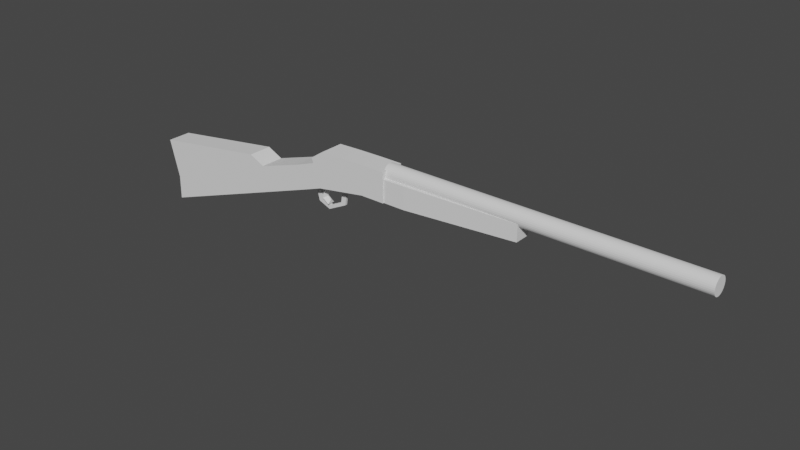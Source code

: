 # Source: byssys.blend  (saved by Blender 2.80.75; exported with 4.5.12 LTS)
import bpy
from mathutils import Matrix  # noqa: F401  (used for matrix-valued properties, if any)

bpy.ops.wm.read_factory_settings(use_empty=True)
scene = bpy.context.scene
scene.name = 'Scene'

# ---- collections
col_collection = bpy.data.collections.new('Collection'); scene.collection.children.link(col_collection)

# ---- world
world_world = bpy.data.worlds.new('World'); scene.world = world_world
world_world.use_nodes = True; world_world.node_tree.nodes.clear()
_N = world_world.node_tree.nodes; _L = world_world.node_tree.links
n0 = _N.new('ShaderNodeOutputWorld'); n0.name = 'World Output'; n0.location = (300, 300)
n1 = _N.new('ShaderNodeBackground'); n1.name = 'Background'; n1.location = (10, 300)
n1.inputs[0].default_value = (0.05088, 0.05088, 0.05088, 1.0)
_L.new(n1.outputs[0], n0.inputs[0])
n0.is_active_output = True
world_world.color = (0.05088, 0.05088, 0.05088)
world_world.use_sun_shadow = False
world_world.sun_shadow_jitter_overblur = 0.0

# ---- meshes
me_cube_001 = bpy.data.meshes.new('Cube.001')
me_cube_001.from_pydata([(-1.0, -1.0, -1.0), (-1.0, -1.0, 1.0), (-1.0, 1.0, -1.0), (-1.0, 1.0, 1.0), (1.0, -1.0, -1.0), (1.0, -1.0, 1.0), (1.0, 1.0, -1.0), (1.0, 1.0, 1.0), (-11.3, 0.7298, -1.04), (-11.3, -0.7298, -1.04), (-11.3, -0.7298, 0.4196), (-11.3, 0.7298, 0.4196), (9.731, 1.084, 2.465), (10.46, 1.084, 0.4255), (9.731, -1.084, 2.465), (10.46, -1.084, 0.4255), (7.691, 1.084, 1.732), (8.424, 1.084, -0.3078), (7.691, -1.084, 1.732), (8.424, -1.084, -0.3078), (25.84, -1.084, 8.15), (25.84, 1.084, 8.15), (25.8, 1.084, 5.983), (25.8, -1.084, 5.983), (13.94, -1.084, 3.952), (14.46, -1.084, 1.683), (14.46, 1.084, 1.683), (13.94, 1.084, 3.952), (26.7, 1.084, 2.548), (26.7, -1.084, 2.548), (15.87, 1.084, 1.005), (15.87, -1.084, 1.005)], [], [(3, 2, 8, 11), (2, 3, 7, 6), (6, 7, 5, 4), (4, 5, 1, 0), (2, 6, 4, 0), (7, 3, 1, 5), (9, 10, 11, 8), (0, 1, 10, 9), (1, 3, 11, 10), (2, 0, 9, 8), (25, 24, 20, 23), (14, 15, 19, 18), (18, 19, 17, 16), (16, 17, 13, 12), (14, 18, 16, 12), (19, 15, 13, 17), (21, 22, 23, 20), (27, 26, 22, 21), (22, 26, 30, 28), (24, 27, 21, 20), (14, 12, 27, 24), (13, 15, 25, 26), (12, 13, 26, 27), (15, 14, 24, 25), (30, 31, 29, 28), (23, 22, 28, 29), (26, 25, 31, 30), (25, 23, 29, 31)])
_uv = me_cube_001.uv_layers.new(name='UVMap')
_uv.uv.foreach_set('vector', [0.625, 0.25, 0.375, 0.25, 0.375, 0.25, 0.625, 0.25, 0.375, 0.25, 0.625, 0.25, 0.625, 0.5, 0.375, 0.5, 0.375, 0.5, 0.625, 0.5, 0.625, 0.75, 0.375, 0.75, 0.375, 0.75, 0.625, 0.75, 0.625, 1.0, 0.375, 1.0, 0.125, 0.5, 0.375, 0.5, 0.375, 0.75, 0.125, 0.75, 0.625, 0.5, 0.875, 0.5, 0.875, 0.75, 0.625, 0.75, 0.375, 0.0, 0.625, 0.0, 0.625, 0.25, 0.375, 0.25, 0.375, 1.0, 0.625, 1.0, 0.625, 1.0, 0.375, 1.0, 0.875, 0.75, 0.875, 0.5, 0.875, 0.5, 0.875, 0.75, 0.125, 0.5, 0.125, 0.75, 0.125, 0.75, 0.125, 0.5, 0.625, 0.25, 0.375, 0.25, 0.375, 0.25, 0.625, 0.25, 0.375, 0.25, 0.625, 0.25, 0.625, 0.5, 0.375, 0.5, 0.375, 0.5, 0.625, 0.5, 0.625, 0.75, 0.375, 0.75, 0.375, 0.75, 0.625, 0.75, 0.625, 1.0, 0.375, 1.0, 0.125, 0.5, 0.375, 0.5, 0.375, 0.75, 0.125, 0.75, 0.625, 0.5, 0.875, 0.5, 0.875, 0.75, 0.625, 0.75, 0.375, 0.0, 0.625, 0.0, 0.625, 0.25, 0.375, 0.25, 0.375, 1.0, 0.625, 1.0, 0.625, 1.0, 0.375, 1.0, 0.625, 1.0, 0.625, 1.0, 0.625, 1.0, 0.625, 1.0, 0.125, 0.5, 0.125, 0.75, 0.125, 0.75, 0.125, 0.5, 0.125, 0.5, 0.125, 0.75, 0.125, 0.75, 0.125, 0.5, 0.875, 0.75, 0.875, 0.5, 0.875, 0.5, 0.875, 0.75, 0.375, 1.0, 0.625, 1.0, 0.625, 1.0, 0.375, 1.0, 0.625, 0.25, 0.375, 0.25, 0.375, 0.25, 0.625, 0.25, 0.875, 0.75, 0.875, 0.5, 0.875, 0.5, 0.875, 0.75, 0.625, 0.25, 0.625, 0.0, 0.625, 0.0, 0.625, 0.25, 0.875, 0.75, 0.875, 0.5, 0.875, 0.5, 0.875, 0.75, 0.625, 0.25, 0.625, 0.25, 0.625, 0.25, 0.625, 0.25])
me_cube_001.use_remesh_preserve_volume = False
me_cube_001.use_remesh_preserve_attributes = False
me_cube_001.use_mirror_vertex_groups = False
me_cube_001.update()
me_cube_002 = bpy.data.meshes.new('Cube.002')
me_cube_002.from_pydata([(-0.9704, -0.8188, -1.008), (-0.9704, -0.8188, 0.9621), (-0.9704, 0.8188, -1.008), (-0.9704, 0.8188, 0.9621), (0.6672, -0.8188, -1.008), (2.062, -0.1288, 1.132), (0.6672, 0.8188, -1.008), (2.062, 0.1288, 1.132), (3.748, 0.03252, 1.394), (4.657, 0.8188, -0.3484), (4.657, -0.8188, -0.3484), (3.748, -0.03252, 1.394), (2.224, -0.8188, -0.9874), (2.224, 0.8188, -0.9874), (3.782, -0.8188, -0.9404), (3.782, 0.8188, -0.9404), (0.6672, 0.8188, 0.9621), (0.6672, -0.8188, 0.9621), (3.978, 0.2668, 1.452), (3.978, -0.2668, 1.452), (2.534, 0.07911, 1.544), (2.534, -0.07911, 1.544), (2.878, 0.07911, 1.6), (2.878, -0.07911, 1.6), (2.679, 0.07911, 2.509), (2.679, -0.07911, 2.509), (3.016, 0.07911, 2.421), (3.016, -0.07911, 2.421), (4.0, 0.07911, 3.168), (4.0, -0.07911, 3.168), (3.861, 0.07911, 2.849), (3.861, -0.07911, 2.849), (4.823, 0.07911, 2.836), (4.823, -0.07911, 2.836), (4.486, 0.07911, 2.751), (4.486, -0.07911, 2.751), (5.104, 0.07911, 1.711), (5.104, -0.07911, 1.711), (4.766, 0.07911, 1.627), (4.766, -0.07911, 1.627), (3.999, 0.8188, 1.508), (3.999, -0.8188, 1.508), (3.322, 0.1288, 1.338), (3.322, -0.1288, 1.338), (4.235, 0.2668, 1.754), (4.235, -0.2668, 1.754), (3.999, 0.03252, 1.775), (3.999, -0.03252, 1.775), (4.353, 0.2668, 2.452), (4.353, -0.2668, 2.452), (4.145, 0.03252, 2.339), (4.145, -0.03252, 2.339), (3.94, 0.2668, 2.77), (3.94, -0.2668, 2.77), (3.919, 0.03252, 2.534), (3.919, -0.03252, 2.534), (-0.836, -0.562, -0.7264), (-1.96, -0.562, -0.7264), (-0.836, -0.5512, -0.6167), (-1.96, -0.5512, -0.6167), (-0.836, -0.5192, -0.5113), (-1.96, -0.5192, -0.5113), (-0.836, -0.4673, -0.4141), (-1.96, -0.4673, -0.4141), (-0.836, -0.3974, -0.3289), (-1.96, -0.3974, -0.3289), (-0.836, -0.3122, -0.259), (-1.96, -0.3122, -0.259), (-0.836, -0.2151, -0.2071), (-1.96, -0.2151, -0.2071), (-0.836, -0.1096, -0.1751), (-1.96, -0.1096, -0.1751), (-0.836, -2.43e-06, -0.1643), (-1.96, -2.43e-06, -0.1643), (-0.836, 0.1096, -0.1751), (-1.96, 0.1096, -0.1751), (-0.836, 0.2151, -0.2071), (-1.96, 0.2151, -0.2071), (-0.836, 0.3122, -0.259), (-1.96, 0.3122, -0.259), (-0.836, 0.3974, -0.3289), (-1.96, 0.3974, -0.3289), (-0.836, 0.4673, -0.4141), (-1.96, 0.4673, -0.4141), (-0.836, 0.5192, -0.5113), (-1.96, 0.5192, -0.5113), (-0.836, 0.5512, -0.6167), (-1.96, 0.5512, -0.6167), (-0.836, 0.562, -0.7264), (-1.96, 0.562, -0.7264), (-0.836, 0.5512, -0.836), (-1.96, 0.5512, -0.836), (-0.836, 0.5192, -0.9414), (-1.96, 0.5192, -0.9414), (-0.836, 0.4673, -1.039), (-1.96, 0.4673, -1.039), (-0.836, 0.3974, -1.124), (-1.96, 0.3974, -1.124), (-0.836, 0.3122, -1.194), (-1.96, 0.3122, -1.194), (-0.836, 0.2151, -1.246), (-1.96, 0.2151, -1.246), (-0.836, 0.1096, -1.278), (-1.96, 0.1096, -1.278), (-0.836, -2.93e-06, -1.288), (-1.96, -2.93e-06, -1.288), (-0.836, -0.1096, -1.278), (-1.96, -0.1096, -1.278), (-0.836, -0.2151, -1.246), (-1.96, -0.2151, -1.246), (-0.836, -0.3122, -1.194), (-1.96, -0.3122, -1.194), (-0.836, -0.3974, -1.124), (-1.96, -0.3974, -1.124), (-0.836, -0.4673, -1.039), (-1.96, -0.4673, -1.039), (-0.836, -0.5192, -0.9414), (-1.96, -0.5192, -0.9414), (-0.836, -0.5512, -0.836), (-1.96, -0.5512, -0.836), (-21.26, -0.5512, -0.6167), (-21.26, -0.562, -0.7264), (-21.26, -0.5192, -0.5113), (-21.26, -0.4673, -0.4141), (-21.26, -0.3974, -0.3289), (-21.26, -0.3122, -0.259), (-21.26, -0.2151, -0.2071), (-21.26, -0.1096, -0.1751), (-21.26, -1.478e-06, -0.1643), (-21.26, 0.1096, -0.1751), (-21.26, 0.2151, -0.2071), (-21.26, 0.3122, -0.259), (-21.26, 0.3974, -0.3289), (-21.26, 0.4673, -0.4141), (-21.26, 0.5192, -0.5113), (-21.26, 0.5512, -0.6167), (-21.26, 0.562, -0.7264), (-21.26, 0.5512, -0.836), (-21.26, 0.5192, -0.9414), (-21.26, 0.4673, -1.039), (-21.26, 0.3974, -1.124), (-21.26, 0.3122, -1.194), (-21.26, 0.2151, -1.246), (-21.26, 0.1096, -1.278), (-21.26, -1.978e-06, -1.288), (-21.26, -0.1096, -1.278), (-21.26, -0.2151, -1.246), (-21.26, -0.3122, -1.194), (-21.26, -0.3974, -1.124), (-21.26, -0.4673, -1.039), (-21.26, -0.5192, -0.9414), (-21.26, -0.5512, -0.836)], [], [(0, 1, 3, 2), (2, 3, 16, 6), (17, 4, 10, 41), (4, 17, 1, 0), (2, 6, 4, 0), (16, 3, 1, 17), (9, 40, 41, 10), (9, 10, 14, 15), (42, 7, 20, 22), (6, 16, 40, 9), (12, 13, 15, 14), (4, 6, 13, 12), (6, 9, 15, 13), (10, 4, 12, 14), (5, 7, 16, 17), (18, 8, 46, 44), (43, 5, 17, 41), (7, 42, 40, 16), (22, 20, 24, 26), (43, 42, 22, 23), (5, 43, 23, 21), (7, 5, 21, 20), (27, 26, 30, 31), (23, 22, 26, 27), (21, 23, 27, 25), (20, 21, 25, 24), (29, 31, 35, 33), (25, 27, 31, 29), (24, 25, 29, 28), (26, 24, 28, 30), (34, 32, 36, 38), (28, 29, 33, 32), (30, 28, 32, 34), (31, 30, 34, 35), (36, 37, 39, 38), (35, 34, 38, 39), (33, 35, 39, 37), (32, 33, 37, 36), (18, 19, 41, 40), (11, 8, 42, 43), (8, 18, 40, 42), (19, 11, 43, 41), (47, 45, 49, 51), (19, 18, 44, 45), (11, 19, 45, 47), (8, 11, 47, 46), (48, 50, 54, 52), (46, 47, 51, 50), (44, 46, 50, 48), (45, 44, 48, 49), (54, 55, 53, 52), (49, 48, 52, 53), (51, 49, 53, 55), (50, 51, 55, 54), (56, 57, 59, 58), (58, 59, 61, 60), (60, 61, 63, 62), (62, 63, 65, 64), (64, 65, 67, 66), (66, 67, 69, 68), (68, 69, 71, 70), (70, 71, 73, 72), (72, 73, 75, 74), (74, 75, 77, 76), (76, 77, 79, 78), (78, 79, 81, 80), (80, 81, 83, 82), (82, 83, 85, 84), (84, 85, 87, 86), (86, 87, 89, 88), (88, 89, 91, 90), (90, 91, 93, 92), (92, 93, 95, 94), (94, 95, 97, 96), (96, 97, 99, 98), (98, 99, 101, 100), (100, 101, 103, 102), (102, 103, 105, 104), (104, 105, 107, 106), (106, 107, 109, 108), (108, 109, 111, 110), (110, 111, 113, 112), (112, 113, 115, 114), (114, 115, 117, 116), (81, 79, 131, 132), (116, 117, 119, 118), (118, 119, 57, 56), (56, 58, 60, 62, 64, 66, 68, 70, 72, 74, 76, 78, 80, 82, 84, 86, 88, 90, 92, 94, 96, 98, 100, 102, 104, 106, 108, 110, 112, 114, 116, 118), (120, 121, 151, 150, 149, 148, 147, 146, 145, 144, 143, 142, 141, 140, 139, 138, 137, 136, 135, 134, 133, 132, 131, 130, 129, 128, 127, 126, 125, 124, 123, 122), (99, 97, 140, 141), (117, 115, 149, 150), (73, 71, 127, 128), (91, 89, 136, 137), (109, 107, 145, 146), (65, 63, 123, 124), (83, 81, 132, 133), (101, 99, 141, 142), (119, 117, 150, 151), (75, 73, 128, 129), (93, 91, 137, 138), (111, 109, 146, 147), (67, 65, 124, 125), (85, 83, 133, 134), (103, 101, 142, 143), (59, 57, 121, 120), (57, 119, 151, 121), (77, 75, 129, 130), (95, 93, 138, 139), (113, 111, 147, 148), (69, 67, 125, 126), (87, 85, 134, 135), (105, 103, 143, 144), (61, 59, 120, 122), (79, 77, 130, 131), (97, 95, 139, 140), (115, 113, 148, 149), (71, 69, 126, 127), (89, 87, 135, 136), (107, 105, 144, 145), (63, 61, 122, 123)])
_uv = me_cube_002.uv_layers.new(name='UVMap')
_uv.uv.foreach_set('vector', [0.375, 0.0, 0.625, 0.0, 0.625, 0.25, 0.375, 0.25, 0.375, 0.25, 0.625, 0.25, 0.625, 0.5, 0.375, 0.5, 0.625, 0.75, 0.375, 0.75, 0.375, 0.75, 0.625, 0.75, 0.375, 0.75, 0.625, 0.75, 0.625, 1.0, 0.375, 1.0, 0.125, 0.5, 0.375, 0.5, 0.375, 0.75, 0.125, 0.75, 0.625, 0.5, 0.875, 0.5, 0.875, 0.75, 0.625, 0.75, 0.375, 0.5, 0.625, 0.5, 0.625, 0.75, 0.375, 0.75, 0.375, 0.5, 0.375, 0.75, 0.375, 0.75, 0.375, 0.5, 0.625, 0.5914, 0.625, 0.5914, 0.625, 0.5914, 0.625, 0.5914, 0.375, 0.5, 0.625, 0.5, 0.625, 0.5, 0.375, 0.5, 0.375, 0.75, 0.375, 0.5, 0.375, 0.5, 0.375, 0.75, 0.375, 0.75, 0.375, 0.5, 0.375, 0.5, 0.375, 0.75, 0.375, 0.5, 0.375, 0.5, 0.375, 0.5, 0.375, 0.5, 0.375, 0.75, 0.375, 0.75, 0.375, 0.75, 0.375, 0.75, 0.625, 0.6586, 0.625, 0.5914, 0.625, 0.5, 0.625, 0.75, 0.625, 0.5817, 0.625, 0.6187, 0.625, 0.6187, 0.625, 0.5817, 0.625, 0.6586, 0.625, 0.6586, 0.625, 0.75, 0.625, 0.75, 0.625, 0.5914, 0.625, 0.5914, 0.625, 0.5, 0.625, 0.5, 0.625, 0.5914, 0.625, 0.5914, 0.625, 0.5914, 0.625, 0.5914, 0.625, 0.6586, 0.625, 0.5914, 0.625, 0.5914, 0.625, 0.6586, 0.625, 0.6586, 0.625, 0.6586, 0.625, 0.6586, 0.625, 0.6586, 0.625, 0.5914, 0.625, 0.6586, 0.625, 0.6586, 0.625, 0.5914, 0.625, 0.6586, 0.625, 0.5914, 0.625, 0.5914, 0.625, 0.6586, 0.625, 0.6586, 0.625, 0.5914, 0.625, 0.5914, 0.625, 0.6586, 0.625, 0.6586, 0.625, 0.6586, 0.625, 0.6586, 0.625, 0.6586, 0.625, 0.5914, 0.625, 0.6586, 0.625, 0.6586, 0.625, 0.5914, 0.625, 0.6586, 0.625, 0.6586, 0.625, 0.6586, 0.625, 0.6586, 0.625, 0.6586, 0.625, 0.6586, 0.625, 0.6586, 0.625, 0.6586, 0.625, 0.5914, 0.625, 0.6586, 0.625, 0.6586, 0.625, 0.5914, 0.625, 0.5914, 0.625, 0.5914, 0.625, 0.5914, 0.625, 0.5914, 0.625, 0.5914, 0.625, 0.5914, 0.625, 0.5914, 0.625, 0.5914, 0.625, 0.5914, 0.625, 0.6586, 0.625, 0.6586, 0.625, 0.5914, 0.625, 0.5914, 0.625, 0.5914, 0.625, 0.5914, 0.625, 0.5914, 0.625, 0.6586, 0.625, 0.5914, 0.625, 0.5914, 0.625, 0.6586, 0.625, 0.5914, 0.625, 0.6586, 0.625, 0.6586, 0.625, 0.5914, 0.625, 0.6586, 0.625, 0.5914, 0.625, 0.5914, 0.625, 0.6586, 0.625, 0.6586, 0.625, 0.6586, 0.625, 0.6586, 0.625, 0.6586, 0.625, 0.5914, 0.625, 0.6586, 0.625, 0.6586, 0.625, 0.5914, 0.625, 0.5817, 0.625, 0.6683, 0.625, 0.75, 0.625, 0.5, 0.625, 0.6313, 0.625, 0.6187, 0.625, 0.5914, 0.625, 0.6586, 0.625, 0.6187, 0.625, 0.5817, 0.625, 0.5, 0.625, 0.5914, 0.625, 0.6683, 0.625, 0.6313, 0.625, 0.6586, 0.625, 0.75, 0.625, 0.6313, 0.625, 0.6683, 0.625, 0.6683, 0.625, 0.6313, 0.625, 0.6683, 0.625, 0.5817, 0.625, 0.5817, 0.625, 0.6683, 0.625, 0.6313, 0.625, 0.6683, 0.625, 0.6683, 0.625, 0.6313, 0.625, 0.6187, 0.625, 0.6313, 0.625, 0.6313, 0.625, 0.6187, 0.625, 0.5817, 0.625, 0.6187, 0.625, 0.6187, 0.625, 0.5817, 0.625, 0.6187, 0.625, 0.6313, 0.625, 0.6313, 0.625, 0.6187, 0.625, 0.5817, 0.625, 0.6187, 0.625, 0.6187, 0.625, 0.5817, 0.625, 0.6683, 0.625, 0.5817, 0.625, 0.5817, 0.625, 0.6683, 0.625, 0.6187, 0.625, 0.6313, 0.625, 0.6683, 0.625, 0.5817, 0.625, 0.6683, 0.625, 0.5817, 0.625, 0.5817, 0.625, 0.6683, 0.625, 0.6313, 0.625, 0.6683, 0.625, 0.6683, 0.625, 0.6313, 0.625, 0.6187, 0.625, 0.6313, 0.625, 0.6313, 0.625, 0.6187, 1.0, 0.5, 1.0, 1.0, 0.9688, 1.0, 0.9688, 0.5, 0.9688, 0.5, 0.9688, 1.0, 0.9375, 1.0, 0.9375, 0.5, 0.9375, 0.5, 0.9375, 1.0, 0.9062, 1.0, 0.9062, 0.5, 0.9062, 0.5, 0.9062, 1.0, 0.875, 1.0, 0.875, 0.5, 0.875, 0.5, 0.875, 1.0, 0.8438, 1.0, 0.8438, 0.5, 0.8438, 0.5, 0.8438, 1.0, 0.8125, 1.0, 0.8125, 0.5, 0.8125, 0.5, 0.8125, 1.0, 0.7812, 1.0, 0.7812, 0.5, 0.7812, 0.5, 0.7812, 1.0, 0.75, 1.0, 0.75, 0.5, 0.75, 0.5, 0.75, 1.0, 0.7188, 1.0, 0.7188, 0.5, 0.7188, 0.5, 0.7188, 1.0, 0.6875, 1.0, 0.6875, 0.5, 0.6875, 0.5, 0.6875, 1.0, 0.6562, 1.0, 0.6562, 0.5, 0.6562, 0.5, 0.6562, 1.0, 0.625, 1.0, 0.625, 0.5, 0.625, 0.5, 0.625, 1.0, 0.5938, 1.0, 0.5938, 0.5, 0.5938, 0.5, 0.5938, 1.0, 0.5625, 1.0, 0.5625, 0.5, 0.5625, 0.5, 0.5625, 1.0, 0.5312, 1.0, 0.5312, 0.5, 0.5312, 0.5, 0.5312, 1.0, 0.5, 1.0, 0.5, 0.5, 0.5, 0.5, 0.5, 1.0, 0.4688, 1.0, 0.4688, 0.5, 0.4688, 0.5, 0.4688, 1.0, 0.4375, 1.0, 0.4375, 0.5, 0.4375, 0.5, 0.4375, 1.0, 0.4062, 1.0, 0.4062, 0.5, 0.4062, 0.5, 0.4062, 1.0, 0.375, 1.0, 0.375, 0.5, 0.375, 0.5, 0.375, 1.0, 0.3438, 1.0, 0.3438, 0.5, 0.3438, 0.5, 0.3438, 1.0, 0.3125, 1.0, 0.3125, 0.5, 0.3125, 0.5, 0.3125, 1.0, 0.2812, 1.0, 0.2812, 0.5, 0.2812, 0.5, 0.2812, 1.0, 0.25, 1.0, 0.25, 0.5, 0.25, 0.5, 0.25, 1.0, 0.2188, 1.0, 0.2188, 0.5, 0.2188, 0.5, 0.2188, 1.0, 0.1875, 1.0, 0.1875, 0.5, 0.1875, 0.5, 0.1875, 1.0, 0.1562, 1.0, 0.1562, 0.5, 0.1562, 0.5, 0.1562, 1.0, 0.125, 1.0, 0.125, 0.5, 0.125, 0.5, 0.125, 1.0, 0.09375, 1.0, 0.09375, 0.5, 0.09375, 0.5, 0.09375, 1.0, 0.0625, 1.0, 0.0625, 0.5, 0.625, 1.0, 0.6562, 1.0, 0.6562, 1.0, 0.625, 1.0, 0.0625, 0.5, 0.0625, 1.0, 0.03125, 1.0, 0.03125, 0.5, 0.03125, 0.5, 0.03125, 1.0, 0.0, 1.0, 0.0, 0.5, 0.25, 0.49, 0.2968, 0.4854, 0.3418, 0.4717, 0.3833, 0.4496, 0.4197, 0.4197, 0.4496, 0.3833, 0.4717, 0.3418, 0.4854, 0.2968, 0.49, 0.25, 0.4854, 0.2032, 0.4717, 0.1582, 0.4496, 0.1167, 0.4197, 0.08029, 0.3833, 0.05045, 0.3418, 0.02827, 0.2968, 0.01461, 0.25, 0.01, 0.2032, 0.01461, 0.1582, 0.02827, 0.1167, 0.05045, 0.08029, 0.08029, 0.05045, 0.1167, 0.02827, 0.1582, 0.01461, 0.2032, 0.01, 0.25, 0.01461, 0.2968, 0.02827, 0.3418, 0.05045, 0.3833, 0.08029, 0.4197, 0.1167, 0.4496, 0.1582, 0.4717, 0.2032, 0.4854, 0.7968, 0.4854, 0.75, 0.49, 0.7032, 0.4854, 0.6582, 0.4717, 0.6167, 0.4496, 0.5803, 0.4197, 0.5504, 0.3833, 0.5283, 0.3418, 0.5146, 0.2968, 0.51, 0.25, 0.5146, 0.2032, 0.5283, 0.1582, 0.5504, 0.1167, 0.5803, 0.08029, 0.6167, 0.05045, 0.6582, 0.02827, 0.7032, 0.01461, 0.75, 0.01, 0.7968, 0.01461, 0.8418, 0.02827, 0.8833, 0.05045, 0.9197, 0.08029, 0.9496, 0.1167, 0.9717, 0.1582, 0.9854, 0.2032, 0.99, 0.25, 0.9854, 0.2968, 0.9717, 0.3418, 0.9496, 0.3833, 0.9197, 0.4197, 0.8833, 0.4496, 0.8418, 0.4717, 0.3438, 1.0, 0.375, 1.0, 0.375, 1.0, 0.3438, 1.0, 0.0625, 1.0, 0.09375, 1.0, 0.09375, 1.0, 0.0625, 1.0, 0.75, 1.0, 0.7812, 1.0, 0.7812, 1.0, 0.75, 1.0, 0.4688, 1.0, 0.5, 1.0, 0.5, 1.0, 0.4688, 1.0, 0.1875, 1.0, 0.2188, 1.0, 0.2188, 1.0, 0.1875, 1.0, 0.875, 1.0, 0.9062, 1.0, 0.9062, 1.0, 0.875, 1.0, 0.5938, 1.0, 0.625, 1.0, 0.625, 1.0, 0.5938, 1.0, 0.3125, 1.0, 0.3438, 1.0, 0.3438, 1.0, 0.3125, 1.0, 0.03125, 1.0, 0.0625, 1.0, 0.0625, 1.0, 0.03125, 1.0, 0.7188, 1.0, 0.75, 1.0, 0.75, 1.0, 0.7188, 1.0, 0.4375, 1.0, 0.4688, 1.0, 0.4688, 1.0, 0.4375, 1.0, 0.1562, 1.0, 0.1875, 1.0, 0.1875, 1.0, 0.1562, 1.0, 0.8438, 1.0, 0.875, 1.0, 0.875, 1.0, 0.8438, 1.0, 0.5625, 1.0, 0.5938, 1.0, 0.5938, 1.0, 0.5625, 1.0, 0.2812, 1.0, 0.3125, 1.0, 0.3125, 1.0, 0.2812, 1.0, 0.9688, 1.0, 1.0, 1.0, 1.0, 1.0, 0.9688, 1.0, 0.0, 1.0, 0.03125, 1.0, 0.03125, 1.0, 0.0, 1.0, 0.6875, 1.0, 0.7188, 1.0, 0.7188, 1.0, 0.6875, 1.0, 0.4062, 1.0, 0.4375, 1.0, 0.4375, 1.0, 0.4062, 1.0, 0.125, 1.0, 0.1562, 1.0, 0.1562, 1.0, 0.125, 1.0, 0.8125, 1.0, 0.8438, 1.0, 0.8438, 1.0, 0.8125, 1.0, 0.5312, 1.0, 0.5625, 1.0, 0.5625, 1.0, 0.5312, 1.0, 0.25, 1.0, 0.2812, 1.0, 0.2812, 1.0, 0.25, 1.0, 0.9375, 1.0, 0.9688, 1.0, 0.9688, 1.0, 0.9375, 1.0, 0.6562, 1.0, 0.6875, 1.0, 0.6875, 1.0, 0.6562, 1.0, 0.375, 1.0, 0.4062, 1.0, 0.4062, 1.0, 0.375, 1.0, 0.09375, 1.0, 0.125, 1.0, 0.125, 1.0, 0.09375, 1.0, 0.7812, 1.0, 0.8125, 1.0, 0.8125, 1.0, 0.7812, 1.0, 0.5, 1.0, 0.5312, 1.0, 0.5312, 1.0, 0.5, 1.0, 0.2188, 1.0, 0.25, 1.0, 0.25, 1.0, 0.2188, 1.0, 0.9062, 1.0, 0.9375, 1.0, 0.9375, 1.0, 0.9062, 1.0])
me_cube_002.use_remesh_preserve_volume = False
me_cube_002.use_remesh_preserve_attributes = False
me_cube_002.use_mirror_vertex_groups = False
me_cube_002.update()

# ---- objects
ob_cube = bpy.data.objects.new('Cube', me_cube_001)
ob_cube_001 = bpy.data.objects.new('Cube.001', me_cube_002)

# ---- transforms, parenting, visibility, modifiers, constraints
ob_cube.location = (0.03295, 3.32e-09, 0.2457)
ob_cube.scale = (-0.09293, -0.09293, -0.09293)
ob_cube.lineart.crease_threshold = 0.0
ob_cube_001.location = (-0.1811, -3.666e-08, 0.2729)
ob_cube_001.scale = (-0.1252, -0.1252, -0.1252)
ob_cube_001.lineart.crease_threshold = 0.0

# ---- collection membership
col_collection.objects.link(ob_cube)
col_collection.objects.link(ob_cube_001)

# ---- scene / render settings (as saved in the file)
scene.frame_start = 1; scene.frame_end = 250; scene.frame_set(1)
scene.render.engine = 'BLENDER_EEVEE_NEXT'
scene.cycles.use_denoising = False
scene.cycles.samples = 128
scene.cycles.sampling_pattern = 'TABULATED_SOBOL'
scene.cycles.use_adaptive_sampling = False
scene.cycles.use_light_tree = False
scene.view_settings.view_transform = 'Filmic'
bpy.context.view_layer.update()

# ---- added for rendering (the .blend has no active camera and no usable light): camera, sun
cam_auto = bpy.data.cameras.new('AutoCamera')
cam_auto.lens = 50.0
cam_auto.sensor_width = 36.0
cam_auto.clip_end = 1000.0
ob_auto_camera = bpy.data.objects.new('AutoCamera', cam_auto)
scene.collection.objects.link(ob_auto_camera)
ob_auto_camera.location = (4.6651, -5.57796, 3.67991)
ob_auto_camera.rotation_euler = (1.09748, -7.21219e-08, 0.694738)
scene.camera = ob_auto_camera
light_auto_sun = bpy.data.lights.new('AutoSun', 'SUN')
light_auto_sun.energy = 3.0
light_auto_sun.angle = 0.0523599
ob_auto_sun = bpy.data.objects.new('AutoSun', light_auto_sun)
scene.collection.objects.link(ob_auto_sun)
ob_auto_sun.rotation_euler = (0.872665, 0.174533, 0.523599)
bpy.context.view_layer.update()
